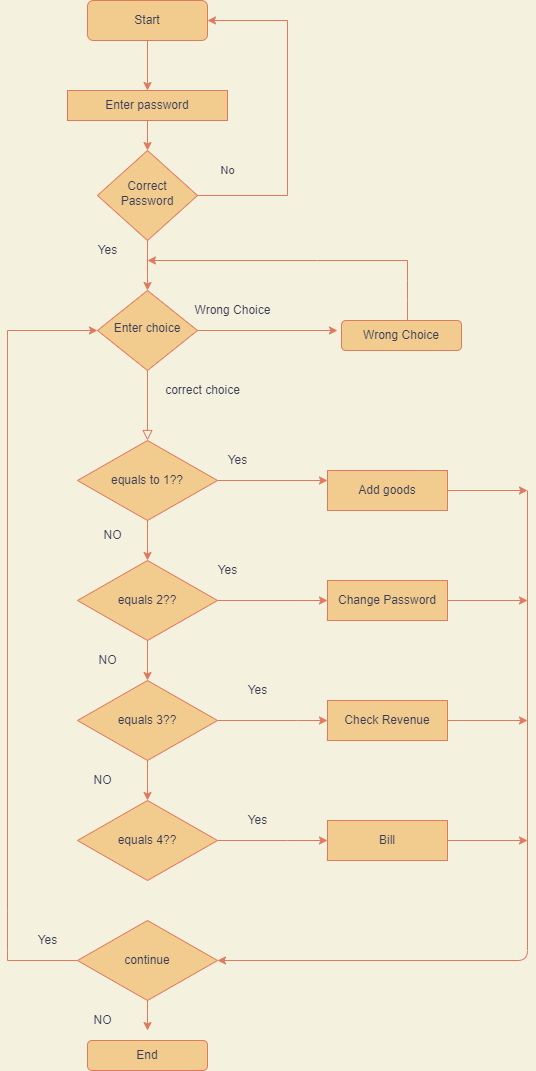

The diagram above was exported from draw.io. Its source (the exported page's mxGraphModel, read from the mxfile embedded in the PNG):
<mxGraphModel dx="868" dy="482" grid="1" gridSize="10" guides="1" tooltips="1" connect="1" arrows="1" fold="1" page="1" pageScale="1" pageWidth="3300" pageHeight="2339" background="#F4F1DE" math="0" shadow="0">
  <root>
    <mxCell id="WIyWlLk6GJQsqaUBKTNV-0" />
    <mxCell id="WIyWlLk6GJQsqaUBKTNV-1" parent="WIyWlLk6GJQsqaUBKTNV-0" />
    <mxCell id="ceGrkWS3KOqZlQHVo08m-37" style="edgeStyle=orthogonalEdgeStyle;rounded=0;orthogonalLoop=1;jettySize=auto;html=1;entryX=0.5;entryY=0;entryDx=0;entryDy=0;labelBackgroundColor=#F4F1DE;strokeColor=#E07A5F;fontColor=#393C56;" parent="WIyWlLk6GJQsqaUBKTNV-1" target="ceGrkWS3KOqZlQHVo08m-32" edge="1">
      <mxGeometry relative="1" as="geometry">
        <mxPoint x="220" y="70" as="sourcePoint" />
      </mxGeometry>
    </mxCell>
    <mxCell id="WIyWlLk6GJQsqaUBKTNV-3" value="Start" style="rounded=1;whiteSpace=wrap;html=1;fontSize=12;glass=0;strokeWidth=1;shadow=0;fillColor=#F2CC8F;strokeColor=#E07A5F;fontColor=#393C56;" parent="WIyWlLk6GJQsqaUBKTNV-1" vertex="1">
      <mxGeometry x="160" y="40" width="120" height="40" as="geometry" />
    </mxCell>
    <mxCell id="WIyWlLk6GJQsqaUBKTNV-6" value="Correct&lt;br&gt;Password" style="rhombus;whiteSpace=wrap;html=1;shadow=0;fontFamily=Helvetica;fontSize=12;align=center;strokeWidth=1;spacing=6;spacingTop=-4;fillColor=#F2CC8F;strokeColor=#E07A5F;fontColor=#393C56;" parent="WIyWlLk6GJQsqaUBKTNV-1" vertex="1">
      <mxGeometry x="170" y="190" width="100" height="90" as="geometry" />
    </mxCell>
    <mxCell id="WIyWlLk6GJQsqaUBKTNV-8" value="No" style="rounded=0;html=1;jettySize=auto;orthogonalLoop=1;fontSize=11;endArrow=block;endFill=0;endSize=8;strokeWidth=1;shadow=0;labelBackgroundColor=none;edgeStyle=orthogonalEdgeStyle;entryX=0.5;entryY=0;entryDx=0;entryDy=0;strokeColor=#E07A5F;fontColor=#393C56;" parent="WIyWlLk6GJQsqaUBKTNV-1" source="WIyWlLk6GJQsqaUBKTNV-10" target="ceGrkWS3KOqZlQHVo08m-11" edge="1">
      <mxGeometry x="-1" y="215" relative="1" as="geometry">
        <mxPoint x="-135" y="-200" as="offset" />
        <mxPoint x="220" y="430" as="targetPoint" />
      </mxGeometry>
    </mxCell>
    <mxCell id="WIyWlLk6GJQsqaUBKTNV-10" value="Enter choice" style="rhombus;whiteSpace=wrap;html=1;shadow=0;fontFamily=Helvetica;fontSize=12;align=center;strokeWidth=1;spacing=6;spacingTop=-4;fillColor=#F2CC8F;strokeColor=#E07A5F;fontColor=#393C56;" parent="WIyWlLk6GJQsqaUBKTNV-1" vertex="1">
      <mxGeometry x="170" y="330" width="100" height="80" as="geometry" />
    </mxCell>
    <mxCell id="ceGrkWS3KOqZlQHVo08m-3" value="" style="endArrow=classic;html=1;rounded=0;entryX=1;entryY=0.5;entryDx=0;entryDy=0;exitX=1;exitY=0.5;exitDx=0;exitDy=0;labelBackgroundColor=#F4F1DE;strokeColor=#E07A5F;fontColor=#393C56;" parent="WIyWlLk6GJQsqaUBKTNV-1" source="WIyWlLk6GJQsqaUBKTNV-6" target="WIyWlLk6GJQsqaUBKTNV-3" edge="1">
      <mxGeometry width="50" height="50" relative="1" as="geometry">
        <mxPoint x="360" y="240" as="sourcePoint" />
        <mxPoint x="360" y="10" as="targetPoint" />
        <Array as="points">
          <mxPoint x="360" y="235" />
          <mxPoint x="360" y="60" />
        </Array>
      </mxGeometry>
    </mxCell>
    <mxCell id="ceGrkWS3KOqZlQHVo08m-4" value="" style="endArrow=classic;html=1;rounded=0;exitX=0.5;exitY=1;exitDx=0;exitDy=0;entryX=0.5;entryY=0;entryDx=0;entryDy=0;labelBackgroundColor=#F4F1DE;strokeColor=#E07A5F;fontColor=#393C56;" parent="WIyWlLk6GJQsqaUBKTNV-1" source="WIyWlLk6GJQsqaUBKTNV-6" target="WIyWlLk6GJQsqaUBKTNV-10" edge="1">
      <mxGeometry width="50" height="50" relative="1" as="geometry">
        <mxPoint x="390" y="280" as="sourcePoint" />
        <mxPoint x="440" y="230" as="targetPoint" />
      </mxGeometry>
    </mxCell>
    <mxCell id="ceGrkWS3KOqZlQHVo08m-8" value="Wrong Choice" style="rounded=1;whiteSpace=wrap;html=1;fillColor=#F2CC8F;strokeColor=#E07A5F;fontColor=#393C56;" parent="WIyWlLk6GJQsqaUBKTNV-1" vertex="1">
      <mxGeometry x="414" y="360" width="120" height="30" as="geometry" />
    </mxCell>
    <mxCell id="ceGrkWS3KOqZlQHVo08m-9" value="" style="endArrow=classic;html=1;rounded=0;exitX=0.55;exitY=0;exitDx=0;exitDy=0;exitPerimeter=0;labelBackgroundColor=#F4F1DE;strokeColor=#E07A5F;fontColor=#393C56;" parent="WIyWlLk6GJQsqaUBKTNV-1" source="ceGrkWS3KOqZlQHVo08m-8" edge="1">
      <mxGeometry width="50" height="50" relative="1" as="geometry">
        <mxPoint x="390" y="380" as="sourcePoint" />
        <mxPoint x="220" y="300" as="targetPoint" />
        <Array as="points">
          <mxPoint x="480" y="340" />
          <mxPoint x="480" y="320" />
          <mxPoint x="480" y="300" />
          <mxPoint x="390" y="300" />
        </Array>
      </mxGeometry>
    </mxCell>
    <mxCell id="ceGrkWS3KOqZlQHVo08m-11" value="equals to 1??" style="rhombus;whiteSpace=wrap;html=1;fillColor=#F2CC8F;strokeColor=#E07A5F;fontColor=#393C56;" parent="WIyWlLk6GJQsqaUBKTNV-1" vertex="1">
      <mxGeometry x="150" y="480" width="140" height="80" as="geometry" />
    </mxCell>
    <mxCell id="ceGrkWS3KOqZlQHVo08m-12" value="" style="endArrow=classic;html=1;rounded=0;exitX=1;exitY=0.5;exitDx=0;exitDy=0;entryX=0;entryY=0.25;entryDx=0;entryDy=0;labelBackgroundColor=#F4F1DE;strokeColor=#E07A5F;fontColor=#393C56;" parent="WIyWlLk6GJQsqaUBKTNV-1" source="ceGrkWS3KOqZlQHVo08m-11" target="ceGrkWS3KOqZlQHVo08m-14" edge="1">
      <mxGeometry width="50" height="50" relative="1" as="geometry">
        <mxPoint x="390" y="380" as="sourcePoint" />
        <mxPoint x="380" y="470" as="targetPoint" />
        <Array as="points" />
      </mxGeometry>
    </mxCell>
    <mxCell id="ceGrkWS3KOqZlQHVo08m-13" value="" style="endArrow=classic;html=1;rounded=0;exitX=0.5;exitY=1;exitDx=0;exitDy=0;entryX=0.5;entryY=0;entryDx=0;entryDy=0;labelBackgroundColor=#F4F1DE;strokeColor=#E07A5F;fontColor=#393C56;" parent="WIyWlLk6GJQsqaUBKTNV-1" source="ceGrkWS3KOqZlQHVo08m-11" target="ceGrkWS3KOqZlQHVo08m-15" edge="1">
      <mxGeometry width="50" height="50" relative="1" as="geometry">
        <mxPoint x="410" y="340" as="sourcePoint" />
        <mxPoint x="220" y="550" as="targetPoint" />
        <Array as="points" />
      </mxGeometry>
    </mxCell>
    <mxCell id="ceGrkWS3KOqZlQHVo08m-14" value="Add goods" style="rounded=0;whiteSpace=wrap;html=1;fillColor=#F2CC8F;strokeColor=#E07A5F;fontColor=#393C56;" parent="WIyWlLk6GJQsqaUBKTNV-1" vertex="1">
      <mxGeometry x="400" y="510" width="120" height="40" as="geometry" />
    </mxCell>
    <mxCell id="ceGrkWS3KOqZlQHVo08m-15" value="equals 2??" style="rhombus;whiteSpace=wrap;html=1;fillColor=#F2CC8F;strokeColor=#E07A5F;fontColor=#393C56;" parent="WIyWlLk6GJQsqaUBKTNV-1" vertex="1">
      <mxGeometry x="150" y="600" width="140" height="80" as="geometry" />
    </mxCell>
    <mxCell id="ceGrkWS3KOqZlQHVo08m-16" value="" style="endArrow=classic;html=1;rounded=0;exitX=1;exitY=0.5;exitDx=0;exitDy=0;entryX=0;entryY=0.5;entryDx=0;entryDy=0;labelBackgroundColor=#F4F1DE;strokeColor=#E07A5F;fontColor=#393C56;" parent="WIyWlLk6GJQsqaUBKTNV-1" source="ceGrkWS3KOqZlQHVo08m-15" target="ceGrkWS3KOqZlQHVo08m-18" edge="1">
      <mxGeometry width="50" height="50" relative="1" as="geometry">
        <mxPoint x="390" y="500" as="sourcePoint" />
        <mxPoint x="380" y="590" as="targetPoint" />
        <Array as="points" />
      </mxGeometry>
    </mxCell>
    <mxCell id="ceGrkWS3KOqZlQHVo08m-17" value="" style="endArrow=classic;html=1;rounded=0;exitX=0.5;exitY=1;exitDx=0;exitDy=0;entryX=0.5;entryY=0;entryDx=0;entryDy=0;labelBackgroundColor=#F4F1DE;strokeColor=#E07A5F;fontColor=#393C56;" parent="WIyWlLk6GJQsqaUBKTNV-1" source="ceGrkWS3KOqZlQHVo08m-15" target="ceGrkWS3KOqZlQHVo08m-19" edge="1">
      <mxGeometry width="50" height="50" relative="1" as="geometry">
        <mxPoint x="410" y="460" as="sourcePoint" />
        <mxPoint x="240" y="710" as="targetPoint" />
        <Array as="points">
          <mxPoint x="220" y="680" />
        </Array>
      </mxGeometry>
    </mxCell>
    <mxCell id="ceGrkWS3KOqZlQHVo08m-18" value="Change Password" style="rounded=0;whiteSpace=wrap;html=1;fillColor=#F2CC8F;strokeColor=#E07A5F;fontColor=#393C56;" parent="WIyWlLk6GJQsqaUBKTNV-1" vertex="1">
      <mxGeometry x="400" y="620" width="120" height="40" as="geometry" />
    </mxCell>
    <mxCell id="ceGrkWS3KOqZlQHVo08m-19" value="equals 3??" style="rhombus;whiteSpace=wrap;html=1;fillColor=#F2CC8F;strokeColor=#E07A5F;fontColor=#393C56;" parent="WIyWlLk6GJQsqaUBKTNV-1" vertex="1">
      <mxGeometry x="150" y="720" width="140" height="80" as="geometry" />
    </mxCell>
    <mxCell id="ceGrkWS3KOqZlQHVo08m-20" value="" style="endArrow=classic;html=1;rounded=0;exitX=1;exitY=0.5;exitDx=0;exitDy=0;labelBackgroundColor=#F4F1DE;strokeColor=#E07A5F;fontColor=#393C56;" parent="WIyWlLk6GJQsqaUBKTNV-1" source="ceGrkWS3KOqZlQHVo08m-19" edge="1">
      <mxGeometry width="50" height="50" relative="1" as="geometry">
        <mxPoint x="390" y="620" as="sourcePoint" />
        <mxPoint x="400" y="760" as="targetPoint" />
        <Array as="points">
          <mxPoint x="370" y="760" />
        </Array>
      </mxGeometry>
    </mxCell>
    <mxCell id="ceGrkWS3KOqZlQHVo08m-21" value="" style="endArrow=classic;html=1;rounded=0;exitX=0.5;exitY=1;exitDx=0;exitDy=0;entryX=0.5;entryY=0;entryDx=0;entryDy=0;labelBackgroundColor=#F4F1DE;strokeColor=#E07A5F;fontColor=#393C56;" parent="WIyWlLk6GJQsqaUBKTNV-1" source="ceGrkWS3KOqZlQHVo08m-19" target="ceGrkWS3KOqZlQHVo08m-23" edge="1">
      <mxGeometry width="50" height="50" relative="1" as="geometry">
        <mxPoint x="410" y="580" as="sourcePoint" />
        <mxPoint x="220" y="790" as="targetPoint" />
        <Array as="points" />
      </mxGeometry>
    </mxCell>
    <mxCell id="ceGrkWS3KOqZlQHVo08m-22" value="Check Revenue" style="rounded=0;whiteSpace=wrap;html=1;fillColor=#F2CC8F;strokeColor=#E07A5F;fontColor=#393C56;" parent="WIyWlLk6GJQsqaUBKTNV-1" vertex="1">
      <mxGeometry x="400" y="740" width="120" height="40" as="geometry" />
    </mxCell>
    <mxCell id="ceGrkWS3KOqZlQHVo08m-23" value="equals 4??" style="rhombus;whiteSpace=wrap;html=1;fillColor=#F2CC8F;strokeColor=#E07A5F;fontColor=#393C56;" parent="WIyWlLk6GJQsqaUBKTNV-1" vertex="1">
      <mxGeometry x="150" y="840" width="140" height="80" as="geometry" />
    </mxCell>
    <mxCell id="ceGrkWS3KOqZlQHVo08m-24" value="" style="endArrow=classic;html=1;rounded=0;exitX=1;exitY=0.5;exitDx=0;exitDy=0;labelBackgroundColor=#F4F1DE;strokeColor=#E07A5F;fontColor=#393C56;" parent="WIyWlLk6GJQsqaUBKTNV-1" source="ceGrkWS3KOqZlQHVo08m-23" edge="1">
      <mxGeometry width="50" height="50" relative="1" as="geometry">
        <mxPoint x="390" y="740" as="sourcePoint" />
        <mxPoint x="400" y="880" as="targetPoint" />
        <Array as="points">
          <mxPoint x="360" y="880" />
        </Array>
      </mxGeometry>
    </mxCell>
    <mxCell id="ceGrkWS3KOqZlQHVo08m-26" value="Bill" style="rounded=0;whiteSpace=wrap;html=1;fillColor=#F2CC8F;strokeColor=#E07A5F;fontColor=#393C56;" parent="WIyWlLk6GJQsqaUBKTNV-1" vertex="1">
      <mxGeometry x="400" y="860" width="120" height="40" as="geometry" />
    </mxCell>
    <mxCell id="ceGrkWS3KOqZlQHVo08m-27" value="continue" style="rhombus;whiteSpace=wrap;html=1;fillColor=#F2CC8F;strokeColor=#E07A5F;fontColor=#393C56;" parent="WIyWlLk6GJQsqaUBKTNV-1" vertex="1">
      <mxGeometry x="150" y="960" width="140" height="80" as="geometry" />
    </mxCell>
    <mxCell id="ceGrkWS3KOqZlQHVo08m-28" value="" style="endArrow=classic;html=1;rounded=0;exitX=0;exitY=0.5;exitDx=0;exitDy=0;entryX=0;entryY=0.5;entryDx=0;entryDy=0;labelBackgroundColor=#F4F1DE;strokeColor=#E07A5F;fontColor=#393C56;" parent="WIyWlLk6GJQsqaUBKTNV-1" source="ceGrkWS3KOqZlQHVo08m-27" target="WIyWlLk6GJQsqaUBKTNV-10" edge="1">
      <mxGeometry width="50" height="50" relative="1" as="geometry">
        <mxPoint x="390" y="860" as="sourcePoint" />
        <mxPoint x="80" y="150" as="targetPoint" />
        <Array as="points">
          <mxPoint x="80" y="1000" />
          <mxPoint x="80" y="990" />
          <mxPoint x="80" y="950" />
          <mxPoint x="80" y="370" />
        </Array>
      </mxGeometry>
    </mxCell>
    <mxCell id="ceGrkWS3KOqZlQHVo08m-29" value="" style="endArrow=classic;html=1;rounded=0;exitX=0.5;exitY=1;exitDx=0;exitDy=0;labelBackgroundColor=#F4F1DE;strokeColor=#E07A5F;fontColor=#393C56;" parent="WIyWlLk6GJQsqaUBKTNV-1" source="ceGrkWS3KOqZlQHVo08m-27" edge="1">
      <mxGeometry width="50" height="50" relative="1" as="geometry">
        <mxPoint x="410" y="820" as="sourcePoint" />
        <mxPoint x="220" y="1070" as="targetPoint" />
        <Array as="points" />
      </mxGeometry>
    </mxCell>
    <mxCell id="ceGrkWS3KOqZlQHVo08m-31" value="End" style="rounded=1;whiteSpace=wrap;html=1;fillColor=#F2CC8F;strokeColor=#E07A5F;fontColor=#393C56;" parent="WIyWlLk6GJQsqaUBKTNV-1" vertex="1">
      <mxGeometry x="160" y="1080" width="120" height="30" as="geometry" />
    </mxCell>
    <mxCell id="ceGrkWS3KOqZlQHVo08m-39" style="edgeStyle=orthogonalEdgeStyle;rounded=0;orthogonalLoop=1;jettySize=auto;html=1;exitX=0.5;exitY=1;exitDx=0;exitDy=0;entryX=0.5;entryY=0;entryDx=0;entryDy=0;labelBackgroundColor=#F4F1DE;strokeColor=#E07A5F;fontColor=#393C56;" parent="WIyWlLk6GJQsqaUBKTNV-1" source="ceGrkWS3KOqZlQHVo08m-32" target="WIyWlLk6GJQsqaUBKTNV-6" edge="1">
      <mxGeometry relative="1" as="geometry" />
    </mxCell>
    <mxCell id="ceGrkWS3KOqZlQHVo08m-32" value="Enter password" style="rounded=0;whiteSpace=wrap;html=1;fillColor=#F2CC8F;strokeColor=#E07A5F;fontColor=#393C56;" parent="WIyWlLk6GJQsqaUBKTNV-1" vertex="1">
      <mxGeometry x="140" y="130" width="160" height="30" as="geometry" />
    </mxCell>
    <mxCell id="ceGrkWS3KOqZlQHVo08m-34" value="" style="endArrow=classic;html=1;rounded=0;exitX=1;exitY=0.5;exitDx=0;exitDy=0;labelBackgroundColor=#F4F1DE;strokeColor=#E07A5F;fontColor=#393C56;" parent="WIyWlLk6GJQsqaUBKTNV-1" source="WIyWlLk6GJQsqaUBKTNV-10" edge="1">
      <mxGeometry width="50" height="50" relative="1" as="geometry">
        <mxPoint x="280" y="380" as="sourcePoint" />
        <mxPoint x="410" y="370" as="targetPoint" />
        <Array as="points">
          <mxPoint x="270" y="370" />
        </Array>
      </mxGeometry>
    </mxCell>
    <mxCell id="ceGrkWS3KOqZlQHVo08m-41" value="Yes" style="text;html=1;resizable=0;autosize=1;align=center;verticalAlign=middle;points=[];fillColor=none;strokeColor=none;rounded=0;sketch=0;fontColor=#393C56;" parent="WIyWlLk6GJQsqaUBKTNV-1" vertex="1">
      <mxGeometry x="160" y="280" width="40" height="20" as="geometry" />
    </mxCell>
    <mxCell id="ceGrkWS3KOqZlQHVo08m-43" value="correct choice" style="text;html=1;resizable=0;autosize=1;align=center;verticalAlign=middle;points=[];fillColor=none;strokeColor=none;rounded=0;sketch=0;fontColor=#393C56;" parent="WIyWlLk6GJQsqaUBKTNV-1" vertex="1">
      <mxGeometry x="230" y="420" width="90" height="20" as="geometry" />
    </mxCell>
    <mxCell id="ceGrkWS3KOqZlQHVo08m-44" value="Wrong Choice" style="text;html=1;resizable=0;autosize=1;align=center;verticalAlign=middle;points=[];fillColor=none;strokeColor=none;rounded=0;sketch=0;fontColor=#393C56;" parent="WIyWlLk6GJQsqaUBKTNV-1" vertex="1">
      <mxGeometry x="260" y="340" width="90" height="20" as="geometry" />
    </mxCell>
    <mxCell id="ceGrkWS3KOqZlQHVo08m-45" value="" style="endArrow=classic;html=1;rounded=1;sketch=0;fontColor=#393C56;strokeColor=#E07A5F;fillColor=#F2CC8F;curved=0;exitX=1;exitY=0.5;exitDx=0;exitDy=0;" parent="WIyWlLk6GJQsqaUBKTNV-1" source="ceGrkWS3KOqZlQHVo08m-14" edge="1">
      <mxGeometry width="50" height="50" relative="1" as="geometry">
        <mxPoint x="510" y="490" as="sourcePoint" />
        <mxPoint x="600" y="530" as="targetPoint" />
      </mxGeometry>
    </mxCell>
    <mxCell id="ceGrkWS3KOqZlQHVo08m-46" value="" style="endArrow=classic;html=1;rounded=1;sketch=0;fontColor=#393C56;strokeColor=#E07A5F;fillColor=#F2CC8F;curved=0;exitX=1;exitY=0.5;exitDx=0;exitDy=0;" parent="WIyWlLk6GJQsqaUBKTNV-1" source="ceGrkWS3KOqZlQHVo08m-18" edge="1">
      <mxGeometry width="50" height="50" relative="1" as="geometry">
        <mxPoint x="510" y="590" as="sourcePoint" />
        <mxPoint x="600" y="640" as="targetPoint" />
      </mxGeometry>
    </mxCell>
    <mxCell id="ceGrkWS3KOqZlQHVo08m-47" value="" style="endArrow=classic;html=1;rounded=1;sketch=0;fontColor=#393C56;strokeColor=#E07A5F;fillColor=#F2CC8F;curved=0;exitX=1;exitY=0.5;exitDx=0;exitDy=0;" parent="WIyWlLk6GJQsqaUBKTNV-1" source="ceGrkWS3KOqZlQHVo08m-22" edge="1">
      <mxGeometry width="50" height="50" relative="1" as="geometry">
        <mxPoint x="510" y="790" as="sourcePoint" />
        <mxPoint x="600" y="760" as="targetPoint" />
      </mxGeometry>
    </mxCell>
    <mxCell id="ceGrkWS3KOqZlQHVo08m-48" value="" style="endArrow=classic;html=1;rounded=1;sketch=0;fontColor=#393C56;strokeColor=#E07A5F;fillColor=#F2CC8F;curved=0;exitX=1;exitY=0.5;exitDx=0;exitDy=0;" parent="WIyWlLk6GJQsqaUBKTNV-1" source="ceGrkWS3KOqZlQHVo08m-26" edge="1">
      <mxGeometry width="50" height="50" relative="1" as="geometry">
        <mxPoint x="510" y="790" as="sourcePoint" />
        <mxPoint x="600" y="880" as="targetPoint" />
      </mxGeometry>
    </mxCell>
    <mxCell id="ceGrkWS3KOqZlQHVo08m-49" value="" style="endArrow=classic;html=1;rounded=1;sketch=0;fontColor=#393C56;strokeColor=#E07A5F;fillColor=#F2CC8F;curved=0;entryX=1;entryY=0.5;entryDx=0;entryDy=0;" parent="WIyWlLk6GJQsqaUBKTNV-1" target="ceGrkWS3KOqZlQHVo08m-27" edge="1">
      <mxGeometry width="50" height="50" relative="1" as="geometry">
        <mxPoint x="600" y="530" as="sourcePoint" />
        <mxPoint x="600" y="1010" as="targetPoint" />
        <Array as="points">
          <mxPoint x="600" y="1000" />
        </Array>
      </mxGeometry>
    </mxCell>
    <mxCell id="ceGrkWS3KOqZlQHVo08m-50" value="Yes" style="text;html=1;resizable=0;autosize=1;align=center;verticalAlign=middle;points=[];fillColor=none;strokeColor=none;rounded=0;sketch=0;fontColor=#393C56;" parent="WIyWlLk6GJQsqaUBKTNV-1" vertex="1">
      <mxGeometry x="290" y="490" width="40" height="20" as="geometry" />
    </mxCell>
    <mxCell id="ceGrkWS3KOqZlQHVo08m-51" value="Yes" style="text;html=1;resizable=0;autosize=1;align=center;verticalAlign=middle;points=[];fillColor=none;strokeColor=none;rounded=0;sketch=0;fontColor=#393C56;" parent="WIyWlLk6GJQsqaUBKTNV-1" vertex="1">
      <mxGeometry x="280" y="600" width="40" height="20" as="geometry" />
    </mxCell>
    <mxCell id="ceGrkWS3KOqZlQHVo08m-52" value="Yes" style="text;html=1;resizable=0;autosize=1;align=center;verticalAlign=middle;points=[];fillColor=none;strokeColor=none;rounded=0;sketch=0;fontColor=#393C56;" parent="WIyWlLk6GJQsqaUBKTNV-1" vertex="1">
      <mxGeometry x="310" y="720" width="40" height="20" as="geometry" />
    </mxCell>
    <mxCell id="ceGrkWS3KOqZlQHVo08m-53" value="Yes" style="text;html=1;resizable=0;autosize=1;align=center;verticalAlign=middle;points=[];fillColor=none;strokeColor=none;rounded=0;sketch=0;fontColor=#393C56;" parent="WIyWlLk6GJQsqaUBKTNV-1" vertex="1">
      <mxGeometry x="310" y="850" width="40" height="20" as="geometry" />
    </mxCell>
    <mxCell id="ceGrkWS3KOqZlQHVo08m-55" value="NO" style="text;html=1;resizable=0;autosize=1;align=center;verticalAlign=middle;points=[];fillColor=none;strokeColor=none;rounded=0;sketch=0;fontColor=#393C56;" parent="WIyWlLk6GJQsqaUBKTNV-1" vertex="1">
      <mxGeometry x="170" y="565" width="30" height="20" as="geometry" />
    </mxCell>
    <mxCell id="ceGrkWS3KOqZlQHVo08m-56" value="NO" style="text;html=1;resizable=0;autosize=1;align=center;verticalAlign=middle;points=[];fillColor=none;strokeColor=none;rounded=0;sketch=0;fontColor=#393C56;" parent="WIyWlLk6GJQsqaUBKTNV-1" vertex="1">
      <mxGeometry x="165" y="690" width="30" height="20" as="geometry" />
    </mxCell>
    <mxCell id="ceGrkWS3KOqZlQHVo08m-57" value="NO" style="text;html=1;resizable=0;autosize=1;align=center;verticalAlign=middle;points=[];fillColor=none;strokeColor=none;rounded=0;sketch=0;fontColor=#393C56;" parent="WIyWlLk6GJQsqaUBKTNV-1" vertex="1">
      <mxGeometry x="160" y="810" width="30" height="20" as="geometry" />
    </mxCell>
    <mxCell id="ceGrkWS3KOqZlQHVo08m-59" value="NO" style="text;html=1;resizable=0;autosize=1;align=center;verticalAlign=middle;points=[];fillColor=none;strokeColor=none;rounded=0;sketch=0;fontColor=#393C56;" parent="WIyWlLk6GJQsqaUBKTNV-1" vertex="1">
      <mxGeometry x="160" y="1050" width="30" height="20" as="geometry" />
    </mxCell>
    <mxCell id="ceGrkWS3KOqZlQHVo08m-60" value="Yes" style="text;html=1;resizable=0;autosize=1;align=center;verticalAlign=middle;points=[];fillColor=none;strokeColor=none;rounded=0;sketch=0;fontColor=#393C56;" parent="WIyWlLk6GJQsqaUBKTNV-1" vertex="1">
      <mxGeometry x="100" y="970" width="40" height="20" as="geometry" />
    </mxCell>
  </root>
</mxGraphModel>